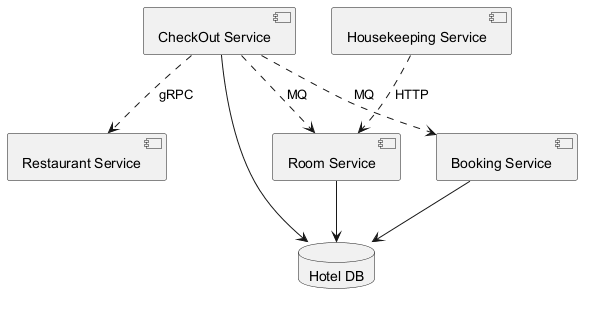

The diagram above was rendered by PlantUML. Its source (embedded in the PNG):
@startuml

component "Booking Service" as C_BookingService
component "CheckOut Service" as C_CheckOutService
component "Restaurant Service" as C_RestaurantService
component "Housekeeping Service" as C_HousekeepingService
component "Room Service" as C_RoomService
database "Hotel DB" as DB_hotel
C_BookingService --> DB_hotel
C_CheckOutService --> DB_hotel
C_RoomService --> DB_hotel
C_CheckOutService ..> C_BookingService : MQ
C_CheckOutService ..> C_RestaurantService : gRPC
C_HousekeepingService ..> C_RoomService : HTTP
C_CheckOutService ..> C_RoomService : MQ
@enduml